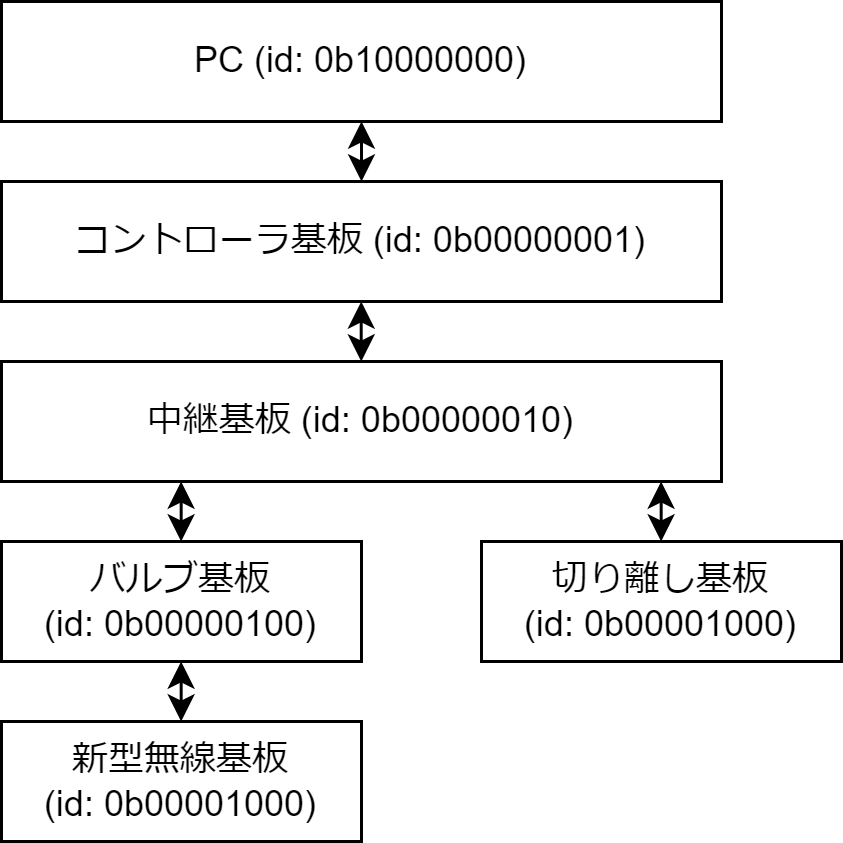

The diagram above was exported from draw.io. Its source (the exported page's mxGraphModel, read from the mxfile embedded in the PNG):
<mxGraphModel dx="607" dy="346" grid="1" gridSize="10" guides="1" tooltips="1" connect="1" arrows="1" fold="1" page="1" pageScale="1" pageWidth="827" pageHeight="1169" math="0" shadow="0">
  <root>
    <mxCell id="0" />
    <mxCell id="1" parent="0" />
    <mxCell id="45" value="PC (id:&amp;nbsp;0b10000000)" style="rounded=0;whiteSpace=wrap;html=1;" vertex="1" parent="1">
      <mxGeometry x="40" y="40" width="240" height="40" as="geometry" />
    </mxCell>
    <mxCell id="46" value="コントローラ基板 (id:&amp;nbsp;0b00000001)" style="rounded=0;whiteSpace=wrap;html=1;" vertex="1" parent="1">
      <mxGeometry x="40" y="100" width="240" height="40" as="geometry" />
    </mxCell>
    <mxCell id="47" value="中継基板 (id:&amp;nbsp;0b00000010)" style="rounded=0;whiteSpace=wrap;html=1;" vertex="1" parent="1">
      <mxGeometry x="40" y="160" width="240" height="40" as="geometry" />
    </mxCell>
    <mxCell id="48" value="バルブ基板 (id:&amp;nbsp;0b00000100)" style="rounded=0;whiteSpace=wrap;html=1;" vertex="1" parent="1">
      <mxGeometry x="40" y="220" width="120" height="40" as="geometry" />
    </mxCell>
    <mxCell id="49" value="切り離し基板(id:&amp;nbsp;0b00001000)" style="rounded=0;whiteSpace=wrap;html=1;" vertex="1" parent="1">
      <mxGeometry x="200" y="220" width="120" height="40" as="geometry" />
    </mxCell>
    <mxCell id="50" value="新型無線基板 (id:&amp;nbsp;0b00001000)" style="rounded=0;whiteSpace=wrap;html=1;" vertex="1" parent="1">
      <mxGeometry x="40" y="280" width="120" height="40" as="geometry" />
    </mxCell>
    <mxCell id="53" value="" style="endArrow=classic;startArrow=classic;html=1;entryX=0.5;entryY=1;entryDx=0;entryDy=0;exitX=0.5;exitY=0;exitDx=0;exitDy=0;" edge="1" parent="1" source="46" target="45">
      <mxGeometry width="50" height="50" relative="1" as="geometry">
        <mxPoint x="170" y="120" as="sourcePoint" />
        <mxPoint x="220" y="70" as="targetPoint" />
      </mxGeometry>
    </mxCell>
    <mxCell id="54" value="" style="endArrow=classic;startArrow=classic;html=1;entryX=0.5;entryY=1;entryDx=0;entryDy=0;exitX=0.5;exitY=0;exitDx=0;exitDy=0;" edge="1" parent="1">
      <mxGeometry width="50" height="50" relative="1" as="geometry">
        <mxPoint x="159.9" y="160" as="sourcePoint" />
        <mxPoint x="159.9" y="140" as="targetPoint" />
      </mxGeometry>
    </mxCell>
    <mxCell id="55" value="" style="endArrow=classic;startArrow=classic;html=1;entryX=0.5;entryY=1;entryDx=0;entryDy=0;exitX=0.5;exitY=0;exitDx=0;exitDy=0;" edge="1" parent="1">
      <mxGeometry width="50" height="50" relative="1" as="geometry">
        <mxPoint x="99.88999999999997" y="220.00000000000006" as="sourcePoint" />
        <mxPoint x="99.88999999999997" y="199.99999999999994" as="targetPoint" />
      </mxGeometry>
    </mxCell>
    <mxCell id="56" value="" style="endArrow=classic;startArrow=classic;html=1;entryX=0.5;entryY=1;entryDx=0;entryDy=0;exitX=0.5;exitY=0;exitDx=0;exitDy=0;" edge="1" parent="1">
      <mxGeometry width="50" height="50" relative="1" as="geometry">
        <mxPoint x="99.88999999999999" y="280.00000000000006" as="sourcePoint" />
        <mxPoint x="99.88999999999999" y="259.99999999999994" as="targetPoint" />
      </mxGeometry>
    </mxCell>
    <mxCell id="57" value="" style="endArrow=classic;startArrow=classic;html=1;entryX=0.5;entryY=1;entryDx=0;entryDy=0;exitX=0.5;exitY=0;exitDx=0;exitDy=0;" edge="1" parent="1">
      <mxGeometry width="50" height="50" relative="1" as="geometry">
        <mxPoint x="259.89" y="220.00000000000006" as="sourcePoint" />
        <mxPoint x="259.89" y="199.99999999999994" as="targetPoint" />
      </mxGeometry>
    </mxCell>
  </root>
</mxGraphModel>